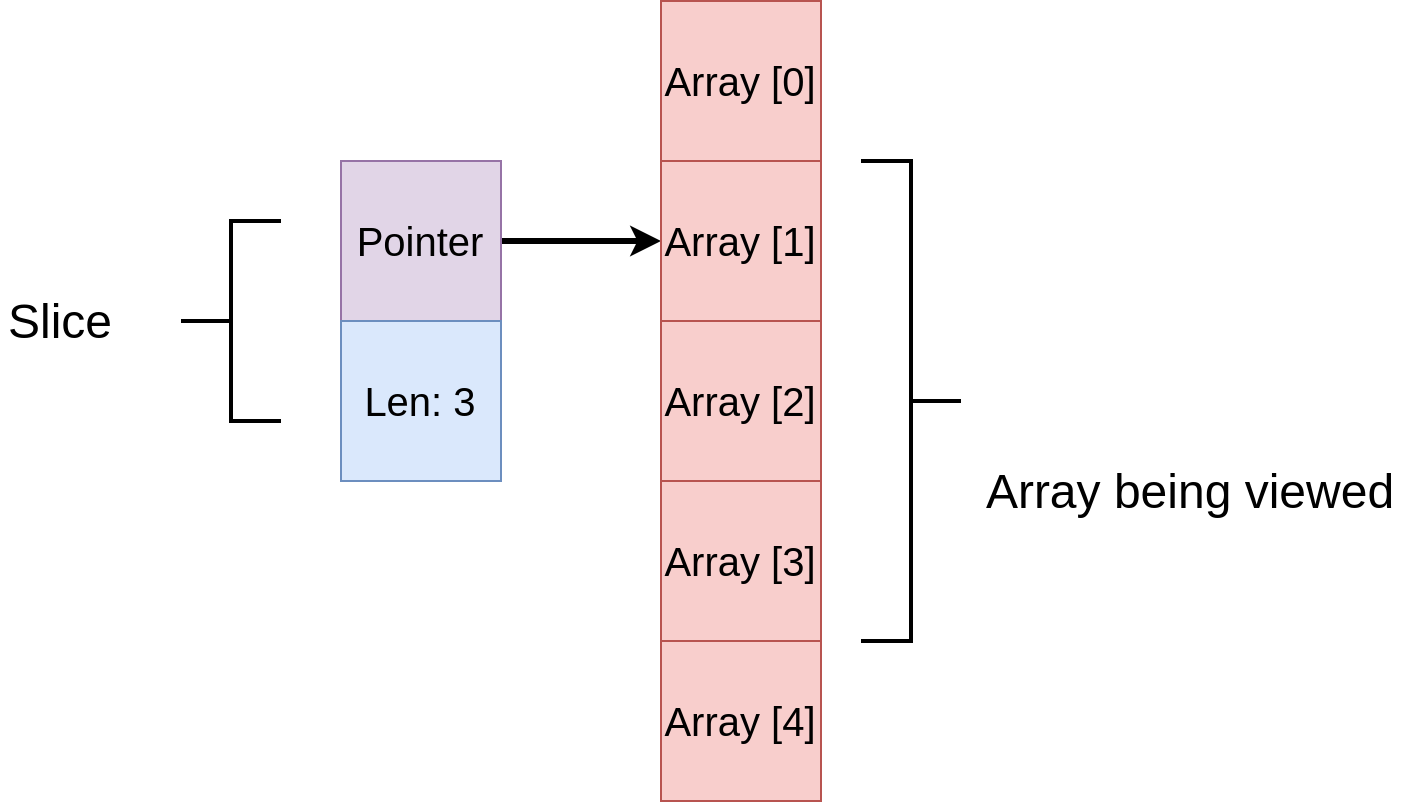

The diagram above was exported from draw.io. Its source (the exported page's mxGraphModel, read from the mxfile embedded in the PNG):
<mxGraphModel dx="2032" dy="875" grid="1" gridSize="10" guides="1" tooltips="1" connect="1" arrows="1" fold="1" page="1" pageScale="1" pageWidth="850" pageHeight="1100" math="0" shadow="0">
  <root>
    <mxCell id="0" />
    <mxCell id="1" parent="0" />
    <mxCell id="4rtBw7QbW8sVFEV_4geY-16" style="edgeStyle=orthogonalEdgeStyle;rounded=0;orthogonalLoop=1;jettySize=auto;html=1;entryX=0;entryY=0.5;entryDx=0;entryDy=0;fontSize=20;strokeWidth=3;" edge="1" parent="1" source="4rtBw7QbW8sVFEV_4geY-1" target="4rtBw7QbW8sVFEV_4geY-19">
      <mxGeometry relative="1" as="geometry" />
    </mxCell>
    <mxCell id="4rtBw7QbW8sVFEV_4geY-1" value="&lt;font style=&quot;font-size: 20px&quot;&gt;Pointer&lt;/font&gt;" style="rounded=0;whiteSpace=wrap;html=1;fillColor=#e1d5e7;strokeColor=#9673a6;" vertex="1" parent="1">
      <mxGeometry x="160" y="200" width="80" height="80" as="geometry" />
    </mxCell>
    <mxCell id="4rtBw7QbW8sVFEV_4geY-2" value="&lt;span style=&quot;font-size: 20px&quot;&gt;Len: 3&lt;/span&gt;" style="rounded=0;whiteSpace=wrap;html=1;fillColor=#dae8fc;strokeColor=#6c8ebf;" vertex="1" parent="1">
      <mxGeometry x="160" y="280" width="80" height="80" as="geometry" />
    </mxCell>
    <mxCell id="4rtBw7QbW8sVFEV_4geY-3" value="" style="strokeWidth=2;html=1;shape=mxgraph.flowchart.annotation_2;align=left;labelPosition=right;pointerEvents=1;" vertex="1" parent="1">
      <mxGeometry x="80" y="230" width="50" height="100" as="geometry" />
    </mxCell>
    <mxCell id="4rtBw7QbW8sVFEV_4geY-4" value="&lt;font style=&quot;font-size: 24px&quot;&gt;Slice&lt;/font&gt;" style="text;html=1;strokeColor=none;fillColor=none;align=center;verticalAlign=middle;whiteSpace=wrap;rounded=0;" vertex="1" parent="1">
      <mxGeometry x="-10" y="265" width="60" height="30" as="geometry" />
    </mxCell>
    <mxCell id="4rtBw7QbW8sVFEV_4geY-17" value="" style="strokeWidth=2;html=1;shape=mxgraph.flowchart.annotation_2;align=left;labelPosition=right;pointerEvents=1;rotation=-180;" vertex="1" parent="1">
      <mxGeometry x="420" y="200" width="50" height="240" as="geometry" />
    </mxCell>
    <mxCell id="4rtBw7QbW8sVFEV_4geY-18" value="&lt;font style=&quot;font-size: 24px&quot;&gt;Array being viewed&lt;/font&gt;" style="text;html=1;strokeColor=none;fillColor=none;align=center;verticalAlign=middle;whiteSpace=wrap;rounded=0;" vertex="1" parent="1">
      <mxGeometry x="480" y="350" width="210" height="30" as="geometry" />
    </mxCell>
    <mxCell id="4rtBw7QbW8sVFEV_4geY-12" value="&lt;font style=&quot;font-size: 20px&quot;&gt;Array [2]&lt;/font&gt;" style="rounded=0;whiteSpace=wrap;html=1;fillColor=#f8cecc;strokeColor=#b85450;" vertex="1" parent="1">
      <mxGeometry x="320" y="280" width="80" height="80" as="geometry" />
    </mxCell>
    <mxCell id="4rtBw7QbW8sVFEV_4geY-13" value="&lt;font style=&quot;font-size: 20px&quot;&gt;Array [3]&lt;/font&gt;" style="rounded=0;whiteSpace=wrap;html=1;fillColor=#f8cecc;strokeColor=#b85450;" vertex="1" parent="1">
      <mxGeometry x="320" y="360" width="80" height="80" as="geometry" />
    </mxCell>
    <mxCell id="4rtBw7QbW8sVFEV_4geY-14" value="&lt;font style=&quot;font-size: 20px&quot;&gt;Array [4]&lt;/font&gt;" style="rounded=0;whiteSpace=wrap;html=1;fillColor=#f8cecc;strokeColor=#b85450;" vertex="1" parent="1">
      <mxGeometry x="320" y="440" width="80" height="80" as="geometry" />
    </mxCell>
    <mxCell id="4rtBw7QbW8sVFEV_4geY-19" value="&lt;font style=&quot;font-size: 20px&quot;&gt;Array [1]&lt;/font&gt;" style="rounded=0;whiteSpace=wrap;html=1;fillColor=#f8cecc;strokeColor=#b85450;" vertex="1" parent="1">
      <mxGeometry x="320" y="200" width="80" height="80" as="geometry" />
    </mxCell>
    <mxCell id="4rtBw7QbW8sVFEV_4geY-20" value="&lt;font style=&quot;font-size: 20px&quot;&gt;Array [0]&lt;/font&gt;" style="rounded=0;whiteSpace=wrap;html=1;fillColor=#f8cecc;strokeColor=#b85450;" vertex="1" parent="1">
      <mxGeometry x="320" y="120" width="80" height="80" as="geometry" />
    </mxCell>
  </root>
</mxGraphModel>